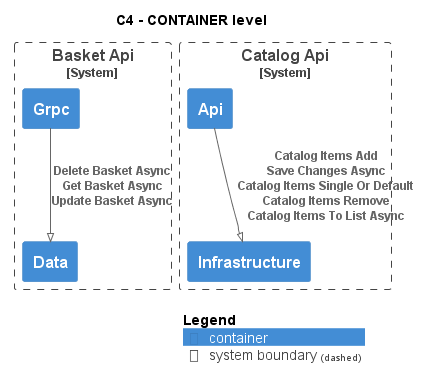

The diagram above was rendered by PlantUML. Its source (embedded in the PNG):
@startuml
!pragma layout smetana
!include ..\.c4s\C4_Container.puml

AddElementTag("state:new", $bgColor=green, $fontColor=#ffffff, $borderColor=green, $shadowing="False")
AddElementTag("state:changed", $bgColor=orange, $fontColor=#ffffff, $borderColor=orange, $shadowing="False")
AddElementTag("state:removed", $bgColor=red, $fontColor=#ffffff, $borderColor=red, $shadowing="False")

AddRelTag("state:new", $textColor=green, $lineColor=green)
AddRelTag("state:changed", $textColor=orange, $lineColor=orange)
AddRelTag("state:removed", $textColor=red, $lineColor=red)

SHOW_PERSON_PORTRAIT()
LAYOUT_TOP_DOWN()

skinparam linetype polyline

title C4 - CONTAINER level


System_Boundary(dotnet.eShop.Architecture.SoftwareSystems.BasketApi, "Basket Api") {
    Container(dotnet.eShop.Architecture.SoftwareSystems.BasketApi.Containers.Data, "Data", "", "")
    Container(dotnet.eShop.Architecture.SoftwareSystems.BasketApi.Containers.Grpc, "Grpc", "", "")
}

System_Boundary(dotnet.eShop.Architecture.SoftwareSystems.CatalogApi, "Catalog Api") {
    Container(dotnet.eShop.Architecture.SoftwareSystems.CatalogApi.Containers.Api, "Api", "", "")
    Container(dotnet.eShop.Architecture.SoftwareSystems.CatalogApi.Containers.Infrastructure, "Infrastructure", "", "")
}

Rel(dotnet.eShop.Architecture.SoftwareSystems.BasketApi.Containers.Grpc, dotnet.eShop.Architecture.SoftwareSystems.BasketApi.Containers.Data, "Delete Basket Async\nGet Basket Async\nUpdate Basket Async")
Rel(dotnet.eShop.Architecture.SoftwareSystems.CatalogApi.Containers.Api, dotnet.eShop.Architecture.SoftwareSystems.CatalogApi.Containers.Infrastructure, "Catalog Items Add\nSave Changes Async\nCatalog Items Single Or Default\nCatalog Items Remove\nCatalog Items To List Async")


SHOW_LEGEND()
@enduml